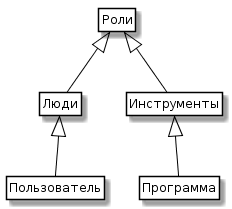

The diagram above was rendered by PlantUML. Its source (embedded in the PNG):
@startuml
skinparam class {
	BackgroundColor White
	ArrowColor Black
	BorderColor Black
}
class Люди
class Пользователь
class Роли
class Инструменты
class Программа



Люди <|-- Пользователь
Роли <|-- Люди
Инструменты <|-- Программа
Роли <|-- Инструменты


hide members
hide circle
hide methods
@enduml